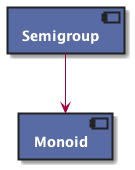

The diagram above was rendered by PlantUML. Its source (embedded in the PNG):
@startuml

skinparam defaultTextAlignment center

skinparam component {
  fontStyle bold
  fontColor white
  backgroundColor #586ba4
  borderColor #222
  borderThickness 2
}

component semigroup as "Semigroup"

component monoid as "Monoid"

semigroup --> monoid
@enduml